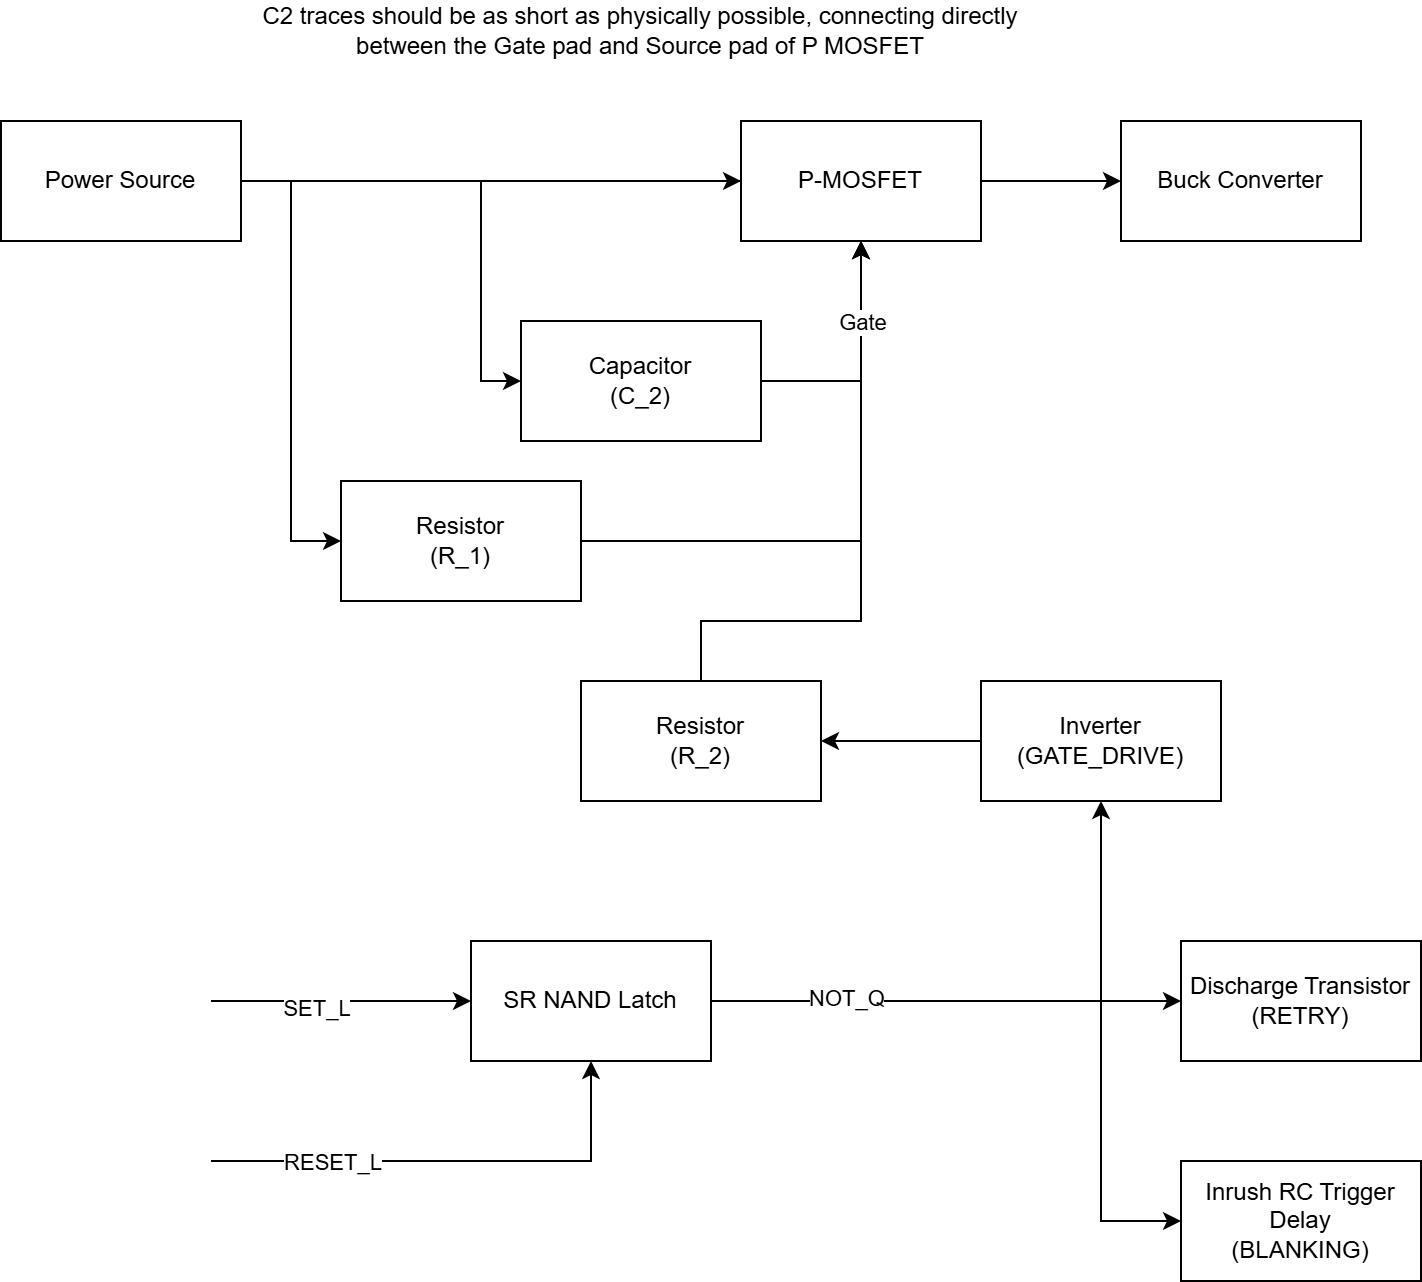

The diagram above was exported from draw.io. Its source (the exported page's mxGraphModel, read from the mxfile embedded in the PNG):
<mxGraphModel dx="1426" dy="777" grid="1" gridSize="10" guides="1" tooltips="1" connect="1" arrows="1" fold="1" page="1" pageScale="1" pageWidth="827" pageHeight="1169" math="0" shadow="0">
  <root>
    <mxCell id="0" />
    <mxCell id="1" parent="0" />
    <mxCell id="xdEJvbDVeVytGRplJwB1-1" edge="1" parent="1" source="xdEJvbDVeVytGRplJwB1-3" style="edgeStyle=orthogonalEdgeStyle;rounded=0;orthogonalLoop=1;jettySize=auto;html=1;entryX=0;entryY=0.5;entryDx=0;entryDy=0;" target="xdEJvbDVeVytGRplJwB1-6">
      <mxGeometry relative="1" as="geometry" />
    </mxCell>
    <mxCell id="xdEJvbDVeVytGRplJwB1-2" edge="1" parent="1" source="xdEJvbDVeVytGRplJwB1-3" style="edgeStyle=orthogonalEdgeStyle;rounded=0;orthogonalLoop=1;jettySize=auto;html=1;entryX=0;entryY=0.5;entryDx=0;entryDy=0;exitX=1;exitY=0.5;exitDx=0;exitDy=0;" target="xdEJvbDVeVytGRplJwB1-13">
      <mxGeometry relative="1" as="geometry" />
    </mxCell>
    <mxCell id="xdEJvbDVeVytGRplJwB1-3" parent="1" style="rounded=0;whiteSpace=wrap;html=1;" value="Power Source" vertex="1">
      <mxGeometry height="60" width="120" x="90" y="120" as="geometry" />
    </mxCell>
    <mxCell id="xdEJvbDVeVytGRplJwB1-4" edge="1" parent="1" source="xdEJvbDVeVytGRplJwB1-6" style="edgeStyle=orthogonalEdgeStyle;rounded=0;orthogonalLoop=1;jettySize=auto;html=1;" target="xdEJvbDVeVytGRplJwB1-11">
      <mxGeometry relative="1" as="geometry" />
    </mxCell>
    <mxCell id="xdEJvbDVeVytGRplJwB1-5" edge="1" parent="1" source="xdEJvbDVeVytGRplJwB1-6" style="edgeStyle=orthogonalEdgeStyle;rounded=0;orthogonalLoop=1;jettySize=auto;html=1;entryX=0;entryY=0.5;entryDx=0;entryDy=0;exitX=0;exitY=0.5;exitDx=0;exitDy=0;" target="xdEJvbDVeVytGRplJwB1-18">
      <mxGeometry relative="1" as="geometry" />
    </mxCell>
    <mxCell id="xdEJvbDVeVytGRplJwB1-6" parent="1" style="whiteSpace=wrap;html=1;" value="P-MOSFET" vertex="1">
      <mxGeometry height="60" width="120" x="460" y="120" as="geometry" />
    </mxCell>
    <mxCell id="xdEJvbDVeVytGRplJwB1-11" parent="1" style="whiteSpace=wrap;html=1;" value="Buck Converter" vertex="1">
      <mxGeometry height="60" width="120" x="650" y="120" as="geometry" />
    </mxCell>
    <mxCell id="xdEJvbDVeVytGRplJwB1-12" edge="1" parent="1" source="xdEJvbDVeVytGRplJwB1-13" style="edgeStyle=orthogonalEdgeStyle;rounded=0;orthogonalLoop=1;jettySize=auto;html=1;entryX=0.5;entryY=1;entryDx=0;entryDy=0;" target="xdEJvbDVeVytGRplJwB1-6">
      <mxGeometry relative="1" as="geometry" />
    </mxCell>
    <mxCell id="xdEJvbDVeVytGRplJwB1-13" parent="1" style="whiteSpace=wrap;html=1;" value="&lt;div&gt;Resistor&lt;/div&gt;(R_1)" vertex="1">
      <mxGeometry height="60" width="120" x="260" y="300" as="geometry" />
    </mxCell>
    <mxCell id="xdEJvbDVeVytGRplJwB1-14" edge="1" parent="1" source="xdEJvbDVeVytGRplJwB1-16" style="edgeStyle=orthogonalEdgeStyle;rounded=0;orthogonalLoop=1;jettySize=auto;html=1;entryX=0.5;entryY=1;entryDx=0;entryDy=0;exitX=0.5;exitY=0;exitDx=0;exitDy=0;" target="xdEJvbDVeVytGRplJwB1-6">
      <mxGeometry relative="1" as="geometry">
        <Array as="points">
          <mxPoint x="440" y="370" />
          <mxPoint x="520" y="370" />
        </Array>
      </mxGeometry>
    </mxCell>
    <mxCell id="xdEJvbDVeVytGRplJwB1-16" parent="1" style="whiteSpace=wrap;html=1;" value="Resistor&lt;div&gt;(R_2)&lt;/div&gt;" vertex="1">
      <mxGeometry height="60" width="120" x="380" y="400" as="geometry" />
    </mxCell>
    <mxCell id="xdEJvbDVeVytGRplJwB1-17" edge="1" parent="1" source="xdEJvbDVeVytGRplJwB1-18" style="edgeStyle=orthogonalEdgeStyle;rounded=0;orthogonalLoop=1;jettySize=auto;html=1;entryX=0.5;entryY=1;entryDx=0;entryDy=0;exitX=1;exitY=0.5;exitDx=0;exitDy=0;" target="xdEJvbDVeVytGRplJwB1-6">
      <mxGeometry relative="1" as="geometry" />
    </mxCell>
    <mxCell id="1kJd_tTDEHoKjvWL_ydF-6" connectable="0" parent="xdEJvbDVeVytGRplJwB1-17" style="edgeLabel;html=1;align=center;verticalAlign=middle;resizable=0;points=[];" value="Gate" vertex="1">
      <mxGeometry relative="1" x="0.1833" y="-5" as="geometry">
        <mxPoint x="-5" y="-9" as="offset" />
      </mxGeometry>
    </mxCell>
    <mxCell id="xdEJvbDVeVytGRplJwB1-18" parent="1" style="whiteSpace=wrap;html=1;" value="Capacitor&lt;div&gt;(C_2)&lt;/div&gt;" vertex="1">
      <mxGeometry height="60" width="120" x="350" y="220" as="geometry" />
    </mxCell>
    <mxCell id="xdEJvbDVeVytGRplJwB1-19" parent="1" style="text;html=1;whiteSpace=wrap;strokeColor=none;fillColor=none;align=center;verticalAlign=middle;rounded=0;" value="C2 traces should be as short as physically possible, connecting directly between the Gate pad and Source pad of P MOSFET" vertex="1">
      <mxGeometry height="30" width="400" x="210" y="60" as="geometry" />
    </mxCell>
    <mxCell id="JSFXpafwHw1UzVHyY1or-2" edge="1" parent="1" source="xdEJvbDVeVytGRplJwB1-20" style="edgeStyle=orthogonalEdgeStyle;rounded=0;orthogonalLoop=1;jettySize=auto;html=1;entryX=0;entryY=0.5;entryDx=0;entryDy=0;" target="JSFXpafwHw1UzVHyY1or-1">
      <mxGeometry relative="1" as="geometry" />
    </mxCell>
    <mxCell id="dI6nGoeIqFYtfGQ9iyDO-2" edge="1" parent="1" source="xdEJvbDVeVytGRplJwB1-20" style="edgeStyle=orthogonalEdgeStyle;rounded=0;orthogonalLoop=1;jettySize=auto;html=1;entryX=0;entryY=0.5;entryDx=0;entryDy=0;" target="dI6nGoeIqFYtfGQ9iyDO-1">
      <mxGeometry relative="1" as="geometry">
        <Array as="points">
          <mxPoint x="640" y="560" />
          <mxPoint x="640" y="670" />
        </Array>
      </mxGeometry>
    </mxCell>
    <mxCell id="1kJd_tTDEHoKjvWL_ydF-4" edge="1" parent="1" source="xdEJvbDVeVytGRplJwB1-20" style="edgeStyle=orthogonalEdgeStyle;rounded=0;orthogonalLoop=1;jettySize=auto;html=1;entryX=0.5;entryY=1;entryDx=0;entryDy=0;" target="dI6nGoeIqFYtfGQ9iyDO-5">
      <mxGeometry relative="1" as="geometry" />
    </mxCell>
    <mxCell id="1kJd_tTDEHoKjvWL_ydF-5" connectable="0" parent="1kJd_tTDEHoKjvWL_ydF-4" style="edgeLabel;html=1;align=center;verticalAlign=middle;resizable=0;points=[];" value="NOT_Q" vertex="1">
      <mxGeometry relative="1" x="-0.5458" y="2" as="geometry">
        <mxPoint as="offset" />
      </mxGeometry>
    </mxCell>
    <mxCell id="xdEJvbDVeVytGRplJwB1-20" parent="1" style="whiteSpace=wrap;html=1;" value="SR NAND Latch" vertex="1">
      <mxGeometry height="60" width="120" x="325" y="530" as="geometry" />
    </mxCell>
    <mxCell id="xdEJvbDVeVytGRplJwB1-21" edge="1" parent="1" style="endArrow=classic;html=1;rounded=0;entryX=0;entryY=0.5;entryDx=0;entryDy=0;" target="xdEJvbDVeVytGRplJwB1-20" value="">
      <mxGeometry height="50" relative="1" width="50" as="geometry">
        <mxPoint x="195" y="560" as="sourcePoint" />
        <mxPoint x="290" y="545" as="targetPoint" />
      </mxGeometry>
    </mxCell>
    <mxCell id="xdEJvbDVeVytGRplJwB1-22" connectable="0" parent="xdEJvbDVeVytGRplJwB1-21" style="edgeLabel;html=1;align=center;verticalAlign=middle;resizable=0;points=[];" value="SET_L" vertex="1">
      <mxGeometry relative="1" x="-0.2" y="-3" as="geometry">
        <mxPoint as="offset" />
      </mxGeometry>
    </mxCell>
    <mxCell id="xdEJvbDVeVytGRplJwB1-23" edge="1" parent="1" style="endArrow=classic;html=1;rounded=0;entryX=0.5;entryY=1;entryDx=0;entryDy=0;" target="xdEJvbDVeVytGRplJwB1-20" value="">
      <mxGeometry height="50" relative="1" width="50" as="geometry">
        <Array as="points">
          <mxPoint x="385" y="640" />
        </Array>
        <mxPoint x="195" y="640" as="sourcePoint" />
        <mxPoint x="365" y="620" as="targetPoint" />
      </mxGeometry>
    </mxCell>
    <mxCell id="xdEJvbDVeVytGRplJwB1-25" connectable="0" parent="xdEJvbDVeVytGRplJwB1-23" style="edgeLabel;html=1;align=center;verticalAlign=middle;resizable=0;points=[];" value="RESET_L" vertex="1">
      <mxGeometry relative="1" x="-0.6167" as="geometry">
        <mxPoint x="14" as="offset" />
      </mxGeometry>
    </mxCell>
    <mxCell id="JSFXpafwHw1UzVHyY1or-1" parent="1" style="whiteSpace=wrap;html=1;" value="Discharge Transistor&lt;div&gt;(RETRY)&lt;/div&gt;" vertex="1">
      <mxGeometry height="60" width="120" x="680" y="530" as="geometry" />
    </mxCell>
    <mxCell id="dI6nGoeIqFYtfGQ9iyDO-1" parent="1" style="rounded=0;whiteSpace=wrap;html=1;" value="Inrush RC Trigger Delay&lt;div&gt;(BLANKING)&lt;/div&gt;" vertex="1">
      <mxGeometry height="60" width="120" x="680" y="640" as="geometry" />
    </mxCell>
    <mxCell id="1kJd_tTDEHoKjvWL_ydF-3" edge="1" parent="1" source="dI6nGoeIqFYtfGQ9iyDO-5" style="edgeStyle=orthogonalEdgeStyle;rounded=0;orthogonalLoop=1;jettySize=auto;html=1;entryX=1;entryY=0.5;entryDx=0;entryDy=0;" target="xdEJvbDVeVytGRplJwB1-16">
      <mxGeometry relative="1" as="geometry" />
    </mxCell>
    <mxCell id="dI6nGoeIqFYtfGQ9iyDO-5" parent="1" style="whiteSpace=wrap;html=1;" value="Inverter&lt;div&gt;(GATE_DRIVE)&lt;/div&gt;" vertex="1">
      <mxGeometry height="60" width="120" x="580" y="400" as="geometry" />
    </mxCell>
  </root>
</mxGraphModel>